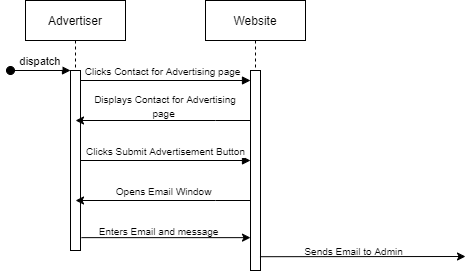

The diagram above was exported from draw.io. Its source (the exported page's mxGraphModel, read from the mxfile embedded in the PNG):
<mxGraphModel dx="1096" dy="550" grid="1" gridSize="10" guides="1" tooltips="1" connect="1" arrows="1" fold="1" page="1" pageScale="1" pageWidth="850" pageHeight="1100" math="0" shadow="0">
  <root>
    <mxCell id="0" />
    <mxCell id="1" parent="0" />
    <mxCell id="sTK4jgnGQVGHRrYqF7lz-1" value="Advertiser" style="shape=umlLifeline;perimeter=lifelinePerimeter;container=1;collapsible=0;recursiveResize=0;rounded=0;shadow=0;strokeWidth=1;" vertex="1" parent="1">
      <mxGeometry x="120" y="80" width="100" height="250" as="geometry" />
    </mxCell>
    <mxCell id="sTK4jgnGQVGHRrYqF7lz-2" value="" style="points=[];perimeter=orthogonalPerimeter;rounded=0;shadow=0;strokeWidth=1;" vertex="1" parent="sTK4jgnGQVGHRrYqF7lz-1">
      <mxGeometry x="45" y="70" width="10" height="180" as="geometry" />
    </mxCell>
    <mxCell id="sTK4jgnGQVGHRrYqF7lz-3" value="dispatch" style="verticalAlign=bottom;startArrow=oval;endArrow=block;startSize=8;shadow=0;strokeWidth=1;" edge="1" parent="sTK4jgnGQVGHRrYqF7lz-1" target="sTK4jgnGQVGHRrYqF7lz-2">
      <mxGeometry relative="1" as="geometry">
        <mxPoint x="-15" y="70" as="sourcePoint" />
      </mxGeometry>
    </mxCell>
    <mxCell id="sTK4jgnGQVGHRrYqF7lz-4" value="Website" style="shape=umlLifeline;perimeter=lifelinePerimeter;container=1;collapsible=0;recursiveResize=0;rounded=0;shadow=0;strokeWidth=1;" vertex="1" parent="1">
      <mxGeometry x="300" y="80" width="100" height="270" as="geometry" />
    </mxCell>
    <mxCell id="sTK4jgnGQVGHRrYqF7lz-5" value="" style="points=[];perimeter=orthogonalPerimeter;rounded=0;shadow=0;strokeWidth=1;" vertex="1" parent="sTK4jgnGQVGHRrYqF7lz-4">
      <mxGeometry x="45" y="70" width="10" height="200" as="geometry" />
    </mxCell>
    <mxCell id="sTK4jgnGQVGHRrYqF7lz-20" value="" style="verticalAlign=bottom;endArrow=block;entryX=0;entryY=0;shadow=0;strokeWidth=1;" edge="1" parent="1">
      <mxGeometry relative="1" as="geometry">
        <mxPoint x="175" y="160.00000000000034" as="sourcePoint" />
        <mxPoint x="345" y="160.00000000000034" as="targetPoint" />
      </mxGeometry>
    </mxCell>
    <mxCell id="sTK4jgnGQVGHRrYqF7lz-21" style="edgeStyle=orthogonalEdgeStyle;rounded=0;orthogonalLoop=1;jettySize=auto;html=1;" edge="1" parent="1">
      <mxGeometry relative="1" as="geometry">
        <Array as="points">
          <mxPoint x="310" y="200" />
          <mxPoint x="310" y="200" />
        </Array>
        <mxPoint x="345" y="200" as="sourcePoint" />
        <mxPoint x="170.0238095238094" y="200" as="targetPoint" />
      </mxGeometry>
    </mxCell>
    <mxCell id="sTK4jgnGQVGHRrYqF7lz-22" value="&lt;span style=&quot;background-color: rgb(255 , 255 , 255)&quot;&gt;&lt;font style=&quot;font-size: 10px&quot;&gt;Clicks Contact for Advertising page&lt;/font&gt;&lt;/span&gt;" style="text;html=1;strokeColor=none;fillColor=none;align=center;verticalAlign=middle;whiteSpace=wrap;rounded=0;" vertex="1" parent="1">
      <mxGeometry x="165" y="130" width="185" height="40" as="geometry" />
    </mxCell>
    <mxCell id="sTK4jgnGQVGHRrYqF7lz-23" value="&lt;font style=&quot;font-size: 10px&quot;&gt;Displays Contact for Advertising page&amp;nbsp;&lt;/font&gt;" style="text;html=1;strokeColor=none;fillColor=none;align=center;verticalAlign=middle;whiteSpace=wrap;rounded=0;" vertex="1" parent="1">
      <mxGeometry x="180" y="170" width="160" height="30" as="geometry" />
    </mxCell>
    <mxCell id="sTK4jgnGQVGHRrYqF7lz-24" value="" style="verticalAlign=bottom;endArrow=block;entryX=0;entryY=0;shadow=0;strokeWidth=1;" edge="1" parent="1">
      <mxGeometry relative="1" as="geometry">
        <mxPoint x="175" y="240.00000000000034" as="sourcePoint" />
        <mxPoint x="345" y="240.00000000000034" as="targetPoint" />
      </mxGeometry>
    </mxCell>
    <mxCell id="sTK4jgnGQVGHRrYqF7lz-25" style="edgeStyle=orthogonalEdgeStyle;rounded=0;orthogonalLoop=1;jettySize=auto;html=1;" edge="1" parent="1">
      <mxGeometry relative="1" as="geometry">
        <Array as="points">
          <mxPoint x="310" y="280" />
          <mxPoint x="310" y="280" />
        </Array>
        <mxPoint x="345" y="280" as="sourcePoint" />
        <mxPoint x="170.0238095238094" y="280" as="targetPoint" />
      </mxGeometry>
    </mxCell>
    <mxCell id="sTK4jgnGQVGHRrYqF7lz-26" value="&lt;span style=&quot;background-color: rgb(255 , 255 , 255)&quot;&gt;&lt;font style=&quot;font-size: 10px&quot;&gt;Clicks Submit Advertisement&amp;nbsp;Button&lt;/font&gt;&lt;/span&gt;" style="text;html=1;strokeColor=none;fillColor=none;align=center;verticalAlign=middle;whiteSpace=wrap;rounded=0;" vertex="1" parent="1">
      <mxGeometry x="172.5" y="210" width="175" height="40" as="geometry" />
    </mxCell>
    <mxCell id="sTK4jgnGQVGHRrYqF7lz-27" value="&lt;span style=&quot;font-size: 10px&quot;&gt;Opens Email Window&amp;nbsp;&lt;/span&gt;" style="text;html=1;strokeColor=none;fillColor=none;align=center;verticalAlign=middle;whiteSpace=wrap;rounded=0;" vertex="1" parent="1">
      <mxGeometry x="170" y="255" width="180" height="30" as="geometry" />
    </mxCell>
    <mxCell id="sTK4jgnGQVGHRrYqF7lz-28" value="" style="endArrow=classic;html=1;exitX=-0.027;exitY=0.857;exitDx=0;exitDy=0;exitPerimeter=0;" edge="1" parent="1" source="sTK4jgnGQVGHRrYqF7lz-29" target="sTK4jgnGQVGHRrYqF7lz-5">
      <mxGeometry width="50" height="50" relative="1" as="geometry">
        <mxPoint x="400" y="340" as="sourcePoint" />
        <mxPoint x="450" y="290" as="targetPoint" />
      </mxGeometry>
    </mxCell>
    <mxCell id="sTK4jgnGQVGHRrYqF7lz-29" value="&lt;font style=&quot;font-size: 10px&quot;&gt;Enters Email and message&amp;nbsp;&lt;/font&gt;" style="text;html=1;strokeColor=none;fillColor=none;align=center;verticalAlign=middle;whiteSpace=wrap;rounded=0;" vertex="1" parent="1">
      <mxGeometry x="180" y="300" width="150" height="20" as="geometry" />
    </mxCell>
    <mxCell id="sTK4jgnGQVGHRrYqF7lz-30" value="" style="endArrow=classic;html=1;exitX=0.948;exitY=0.931;exitDx=0;exitDy=0;exitPerimeter=0;" edge="1" parent="1" source="sTK4jgnGQVGHRrYqF7lz-5">
      <mxGeometry width="50" height="50" relative="1" as="geometry">
        <mxPoint x="400" y="340" as="sourcePoint" />
        <mxPoint x="560" y="336" as="targetPoint" />
      </mxGeometry>
    </mxCell>
    <mxCell id="sTK4jgnGQVGHRrYqF7lz-31" value="&lt;font style=&quot;font-size: 10px&quot;&gt;Sends Email to Admin&amp;nbsp;&lt;/font&gt;" style="text;html=1;strokeColor=none;fillColor=none;align=center;verticalAlign=middle;whiteSpace=wrap;rounded=0;" vertex="1" parent="1">
      <mxGeometry x="360" y="320" width="180" height="20" as="geometry" />
    </mxCell>
  </root>
</mxGraphModel>